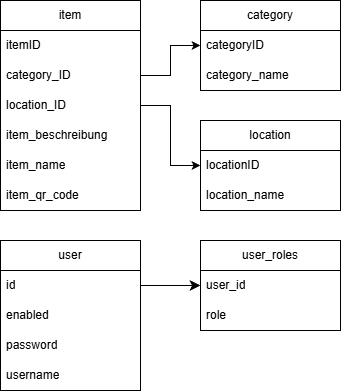

The diagram above was exported from draw.io. Its source (the exported page's mxGraphModel, read from the mxfile embedded in the PNG):
<mxGraphModel dx="831" dy="473" grid="1" gridSize="10" guides="1" tooltips="1" connect="1" arrows="1" fold="1" page="1" pageScale="1" pageWidth="827" pageHeight="1169" math="0" shadow="0">
  <root>
    <mxCell id="0" />
    <mxCell id="1" parent="0" />
    <mxCell id="MdcK3I2sjQn40VfE-GTp-1" parent="1" style="swimlane;fontStyle=0;childLayout=stackLayout;horizontal=1;startSize=30;horizontalStack=0;resizeParent=1;resizeParentMax=0;resizeLast=0;collapsible=1;marginBottom=0;whiteSpace=wrap;html=1;" value="item" vertex="1">
      <mxGeometry height="210" width="140" x="200" y="90" as="geometry">
        <mxRectangle height="30" width="60" x="200" y="90" as="alternateBounds" />
      </mxGeometry>
    </mxCell>
    <mxCell id="MdcK3I2sjQn40VfE-GTp-2" parent="MdcK3I2sjQn40VfE-GTp-1" style="text;strokeColor=none;fillColor=none;align=left;verticalAlign=middle;spacingLeft=4;spacingRight=4;overflow=hidden;points=[[0,0.5],[1,0.5]];portConstraint=eastwest;rotatable=0;whiteSpace=wrap;html=1;" value="itemID" vertex="1">
      <mxGeometry height="30" width="140" y="30" as="geometry" />
    </mxCell>
    <mxCell id="MdcK3I2sjQn40VfE-GTp-3" parent="MdcK3I2sjQn40VfE-GTp-1" style="text;strokeColor=none;fillColor=none;align=left;verticalAlign=middle;spacingLeft=4;spacingRight=4;overflow=hidden;points=[[0,0.5],[1,0.5]];portConstraint=eastwest;rotatable=0;whiteSpace=wrap;html=1;" value="category_ID" vertex="1">
      <mxGeometry height="30" width="140" y="60" as="geometry" />
    </mxCell>
    <mxCell id="MdcK3I2sjQn40VfE-GTp-4" parent="MdcK3I2sjQn40VfE-GTp-1" style="text;strokeColor=none;fillColor=none;align=left;verticalAlign=middle;spacingLeft=4;spacingRight=4;overflow=hidden;points=[[0,0.5],[1,0.5]];portConstraint=eastwest;rotatable=0;whiteSpace=wrap;html=1;" value="location_ID" vertex="1">
      <mxGeometry height="30" width="140" y="90" as="geometry" />
    </mxCell>
    <mxCell id="MdcK3I2sjQn40VfE-GTp-18" parent="MdcK3I2sjQn40VfE-GTp-1" style="text;strokeColor=none;fillColor=none;align=left;verticalAlign=middle;spacingLeft=4;spacingRight=4;overflow=hidden;points=[[0,0.5],[1,0.5]];portConstraint=eastwest;rotatable=0;whiteSpace=wrap;html=1;" value="item_beschreibung" vertex="1">
      <mxGeometry height="30" width="140" y="120" as="geometry" />
    </mxCell>
    <mxCell id="MdcK3I2sjQn40VfE-GTp-17" parent="MdcK3I2sjQn40VfE-GTp-1" style="text;strokeColor=none;fillColor=none;align=left;verticalAlign=middle;spacingLeft=4;spacingRight=4;overflow=hidden;points=[[0,0.5],[1,0.5]];portConstraint=eastwest;rotatable=0;whiteSpace=wrap;html=1;" value="item_name" vertex="1">
      <mxGeometry height="30" width="140" y="150" as="geometry" />
    </mxCell>
    <mxCell id="MdcK3I2sjQn40VfE-GTp-16" parent="MdcK3I2sjQn40VfE-GTp-1" style="text;strokeColor=none;fillColor=none;align=left;verticalAlign=middle;spacingLeft=4;spacingRight=4;overflow=hidden;points=[[0,0.5],[1,0.5]];portConstraint=eastwest;rotatable=0;whiteSpace=wrap;html=1;" value="item_qr_code" vertex="1">
      <mxGeometry height="30" width="140" y="180" as="geometry" />
    </mxCell>
    <mxCell id="MdcK3I2sjQn40VfE-GTp-19" parent="1" style="swimlane;fontStyle=0;childLayout=stackLayout;horizontal=1;startSize=30;horizontalStack=0;resizeParent=1;resizeParentMax=0;resizeLast=0;collapsible=1;marginBottom=0;whiteSpace=wrap;html=1;" value="category" vertex="1">
      <mxGeometry height="90" width="140" x="400" y="90" as="geometry">
        <mxRectangle height="30" width="60" x="200" y="90" as="alternateBounds" />
      </mxGeometry>
    </mxCell>
    <mxCell id="MdcK3I2sjQn40VfE-GTp-20" parent="MdcK3I2sjQn40VfE-GTp-19" style="text;strokeColor=none;fillColor=none;align=left;verticalAlign=middle;spacingLeft=4;spacingRight=4;overflow=hidden;points=[[0,0.5],[1,0.5]];portConstraint=eastwest;rotatable=0;whiteSpace=wrap;html=1;" value="categoryID" vertex="1">
      <mxGeometry height="30" width="140" y="30" as="geometry" />
    </mxCell>
    <mxCell id="MdcK3I2sjQn40VfE-GTp-21" parent="MdcK3I2sjQn40VfE-GTp-19" style="text;strokeColor=none;fillColor=none;align=left;verticalAlign=middle;spacingLeft=4;spacingRight=4;overflow=hidden;points=[[0,0.5],[1,0.5]];portConstraint=eastwest;rotatable=0;whiteSpace=wrap;html=1;" value="category_name" vertex="1">
      <mxGeometry height="30" width="140" y="60" as="geometry" />
    </mxCell>
    <mxCell id="MdcK3I2sjQn40VfE-GTp-26" parent="1" style="swimlane;fontStyle=0;childLayout=stackLayout;horizontal=1;startSize=30;horizontalStack=0;resizeParent=1;resizeParentMax=0;resizeLast=0;collapsible=1;marginBottom=0;whiteSpace=wrap;html=1;" value="location" vertex="1">
      <mxGeometry height="90" width="140" x="400" y="210" as="geometry">
        <mxRectangle height="30" width="60" x="200" y="90" as="alternateBounds" />
      </mxGeometry>
    </mxCell>
    <mxCell id="MdcK3I2sjQn40VfE-GTp-27" parent="MdcK3I2sjQn40VfE-GTp-26" style="text;strokeColor=none;fillColor=none;align=left;verticalAlign=middle;spacingLeft=4;spacingRight=4;overflow=hidden;points=[[0,0.5],[1,0.5]];portConstraint=eastwest;rotatable=0;whiteSpace=wrap;html=1;" value="locationID" vertex="1">
      <mxGeometry height="30" width="140" y="30" as="geometry" />
    </mxCell>
    <mxCell id="MdcK3I2sjQn40VfE-GTp-28" parent="MdcK3I2sjQn40VfE-GTp-26" style="text;strokeColor=none;fillColor=none;align=left;verticalAlign=middle;spacingLeft=4;spacingRight=4;overflow=hidden;points=[[0,0.5],[1,0.5]];portConstraint=eastwest;rotatable=0;whiteSpace=wrap;html=1;" value="location_name" vertex="1">
      <mxGeometry height="30" width="140" y="60" as="geometry" />
    </mxCell>
    <mxCell id="MdcK3I2sjQn40VfE-GTp-29" edge="1" parent="1" source="MdcK3I2sjQn40VfE-GTp-3" style="edgeStyle=orthogonalEdgeStyle;rounded=0;orthogonalLoop=1;jettySize=auto;html=1;exitX=1;exitY=0.5;exitDx=0;exitDy=0;entryX=0;entryY=0.5;entryDx=0;entryDy=0;" target="MdcK3I2sjQn40VfE-GTp-20">
      <mxGeometry relative="1" as="geometry" />
    </mxCell>
    <mxCell id="MdcK3I2sjQn40VfE-GTp-30" edge="1" parent="1" source="MdcK3I2sjQn40VfE-GTp-4" style="edgeStyle=orthogonalEdgeStyle;rounded=0;orthogonalLoop=1;jettySize=auto;html=1;exitX=1;exitY=0.5;exitDx=0;exitDy=0;entryX=0;entryY=0.5;entryDx=0;entryDy=0;" target="MdcK3I2sjQn40VfE-GTp-27">
      <mxGeometry relative="1" as="geometry" />
    </mxCell>
    <mxCell id="d_n9rTTfwyuWJS0Yd4O_-1" parent="1" style="swimlane;fontStyle=0;childLayout=stackLayout;horizontal=1;startSize=30;horizontalStack=0;resizeParent=1;resizeParentMax=0;resizeLast=0;collapsible=1;marginBottom=0;whiteSpace=wrap;html=1;" value="user" vertex="1">
      <mxGeometry height="150" width="140" x="200" y="330" as="geometry" />
    </mxCell>
    <mxCell id="d_n9rTTfwyuWJS0Yd4O_-2" parent="d_n9rTTfwyuWJS0Yd4O_-1" style="text;strokeColor=none;fillColor=none;align=left;verticalAlign=middle;spacingLeft=4;spacingRight=4;overflow=hidden;points=[[0,0.5],[1,0.5]];portConstraint=eastwest;rotatable=0;whiteSpace=wrap;html=1;" value="id" vertex="1">
      <mxGeometry height="30" width="140" y="30" as="geometry" />
    </mxCell>
    <mxCell id="d_n9rTTfwyuWJS0Yd4O_-3" parent="d_n9rTTfwyuWJS0Yd4O_-1" style="text;strokeColor=none;fillColor=none;align=left;verticalAlign=middle;spacingLeft=4;spacingRight=4;overflow=hidden;points=[[0,0.5],[1,0.5]];portConstraint=eastwest;rotatable=0;whiteSpace=wrap;html=1;" value="enabled" vertex="1">
      <mxGeometry height="30" width="140" y="60" as="geometry" />
    </mxCell>
    <mxCell id="d_n9rTTfwyuWJS0Yd4O_-4" parent="d_n9rTTfwyuWJS0Yd4O_-1" style="text;strokeColor=none;fillColor=none;align=left;verticalAlign=middle;spacingLeft=4;spacingRight=4;overflow=hidden;points=[[0,0.5],[1,0.5]];portConstraint=eastwest;rotatable=0;whiteSpace=wrap;html=1;" value="password" vertex="1">
      <mxGeometry height="30" width="140" y="90" as="geometry" />
    </mxCell>
    <mxCell id="d_n9rTTfwyuWJS0Yd4O_-10" parent="d_n9rTTfwyuWJS0Yd4O_-1" style="text;strokeColor=none;fillColor=none;align=left;verticalAlign=middle;spacingLeft=4;spacingRight=4;overflow=hidden;points=[[0,0.5],[1,0.5]];portConstraint=eastwest;rotatable=0;whiteSpace=wrap;html=1;" value="username" vertex="1">
      <mxGeometry height="30" width="140" y="120" as="geometry" />
    </mxCell>
    <mxCell id="d_n9rTTfwyuWJS0Yd4O_-5" parent="1" style="swimlane;fontStyle=0;childLayout=stackLayout;horizontal=1;startSize=30;horizontalStack=0;resizeParent=1;resizeParentMax=0;resizeLast=0;collapsible=1;marginBottom=0;whiteSpace=wrap;html=1;" value="user_roles" vertex="1">
      <mxGeometry height="90" width="140" x="400" y="330" as="geometry" />
    </mxCell>
    <mxCell id="d_n9rTTfwyuWJS0Yd4O_-6" parent="d_n9rTTfwyuWJS0Yd4O_-5" style="text;strokeColor=none;fillColor=none;align=left;verticalAlign=middle;spacingLeft=4;spacingRight=4;overflow=hidden;points=[[0,0.5],[1,0.5]];portConstraint=eastwest;rotatable=0;whiteSpace=wrap;html=1;" value="user_id" vertex="1">
      <mxGeometry height="30" width="140" y="30" as="geometry" />
    </mxCell>
    <mxCell id="d_n9rTTfwyuWJS0Yd4O_-7" parent="d_n9rTTfwyuWJS0Yd4O_-5" style="text;strokeColor=none;fillColor=none;align=left;verticalAlign=middle;spacingLeft=4;spacingRight=4;overflow=hidden;points=[[0,0.5],[1,0.5]];portConstraint=eastwest;rotatable=0;whiteSpace=wrap;html=1;" value="role" vertex="1">
      <mxGeometry height="30" width="140" y="60" as="geometry" />
    </mxCell>
    <mxCell id="d_n9rTTfwyuWJS0Yd4O_-11" edge="1" parent="1" source="d_n9rTTfwyuWJS0Yd4O_-2" style="endArrow=classic;html=1;rounded=0;fontSize=12;startSize=8;endSize=8;curved=1;exitX=1;exitY=0.5;exitDx=0;exitDy=0;" target="d_n9rTTfwyuWJS0Yd4O_-5" value="">
      <mxGeometry height="50" relative="1" width="50" as="geometry">
        <mxPoint x="480" y="340" as="sourcePoint" />
        <mxPoint x="530" y="290" as="targetPoint" />
      </mxGeometry>
    </mxCell>
  </root>
</mxGraphModel>